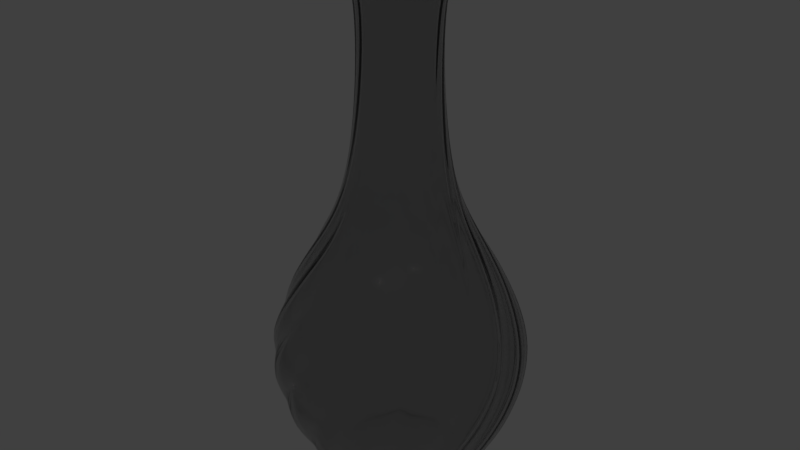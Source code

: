 # Source: 022_vase.blend  (saved by Blender 2.78.0; exported with 4.5.12 LTS)
import bpy
from mathutils import Matrix  # noqa: F401  (used for matrix-valued properties, if any)

bpy.ops.wm.read_factory_settings(use_empty=True)
scene = bpy.context.scene
scene.name = 'Scene'

# ---- collections
col_collection_1 = bpy.data.collections.new('Collection 1'); scene.collection.children.link(col_collection_1)

# ---- materials (node trees are filled in below, after node groups)
mat_material = bpy.data.materials.new('Material')
mat_material.alpha_threshold = 0.0
mat_material.roughness = 0.5
mat_material.line_color = (0.0, 0.0, 0.0, 1.0)

# ---- material node trees
mat_material.use_nodes = True; mat_material.node_tree.nodes.clear()
_N = mat_material.node_tree.nodes; _L = mat_material.node_tree.links
n0 = _N.new('ShaderNodeOutputMaterial'); n0.name = 'Material Output'; n0.location = (300, 300)
n0.width = 120
n1 = _N.new('ShaderNodeBsdfGlass'); n1.name = 'Glass BSDF'; n1.location = (100, 300)
n1.distribution = 'BECKMANN'
n1.inputs[0].default_value = (0.8, 0.8, 0.8, 1.0)
n1.inputs[2].default_value = 1.45
_L.new(n1.outputs[0], n0.inputs[0])
n0.is_active_output = True

# ---- world
world_world = bpy.data.worlds.new('World'); scene.world = world_world
world_world.use_nodes = True; world_world.node_tree.nodes.clear()
_N = world_world.node_tree.nodes; _L = world_world.node_tree.links
n0 = _N.new('ShaderNodeOutputWorld'); n0.name = 'World Output'; n0.location = (300, 300)
n0.width = 120
n1 = _N.new('ShaderNodeBackground'); n1.name = 'Background'; n1.location = (10, 300)
n1.width = 150
n1.inputs[0].default_value = (0.05088, 0.05088, 0.05088, 1.0)
_L.new(n1.outputs[0], n0.inputs[0])
n0.is_active_output = True
world_world.color = (0.05088, 0.05088, 0.05088)
world_world.use_sun_shadow = False
world_world.sun_shadow_jitter_overblur = 0.0
world_world.cycles.sampling_method = 'NONE'
world_world.cycles.sample_map_resolution = 256

# ---- meshes
me_cube_003 = bpy.data.meshes.new('Cube.003')
me_cube_003.from_pydata([(-0.1793, 0.2956, 2.991), (-0.178, 0.2934, 2.998), (-0.1765, 0.2909, 2.995), (-0.1553, 0.2559, 2.964), (-0.1239, 0.2097, 2.83), (-0.1043, 0.1974, 2.605), (-0.08764, 0.21, 2.315), (-0.06726, 0.2418, 2.019), (-0.04406, 0.2909, 1.782), (-0.01648, 0.3613, 1.589), (0.01783, 0.4531, 1.442), (0.09502, 0.5515, 1.26), (0.1628, 0.6001, 1.137), (0.257, 0.6393, 0.988), (0.3504, 0.6441, 0.8428), (0.416, 0.6134, 0.7183), (0.4703, 0.5475, 0.5687), (0.4902, 0.4423, 0.3955), (0.4772, 0.3608, 0.2751), (0.4443, 0.2845, 0.1648), (0.3981, 0.2081, 0.02893), (0.4204, 0.1233, 0.02893), (0.449, 0.1758, 0.1648), (0.4953, 0.2397, 0.2751), (0.5232, 0.3115, 0.3955), (0.5249, 0.4114, 0.5687), (0.4875, 0.481, 0.7183), (0.4339, 0.5206, 0.8428), (0.3479, 0.5328, 0.988), (0.2543, 0.5124, 1.137), (0.1839, 0.4781, 1.26), (0.09504, 0.398, 1.442), (0.05169, 0.3411, 1.589), (0.01315, 0.2854, 1.782), (-0.01819, 0.2426, 2.019), (-0.04367, 0.216, 2.315), (-0.06203, 0.2076, 2.605), (-0.07779, 0.2213, 2.83), (-0.1027, 0.2823, 2.964), (-0.1168, 0.3209, 2.995), (-0.1178, 0.3237, 2.999), (-0.1187, 0.3261, 2.991), (-0.05255, 0.3417, 2.991), (-0.05217, 0.3392, 2.998), (-0.05172, 0.3363, 2.995), (-0.0455, 0.2958, 2.964), (-0.03424, 0.2411, 2.83), (-0.02081, 0.2223, 2.605), (-0.0005981, 0.2276, 2.315), (0.03041, 0.2492, 2.019), (0.0706, 0.2856, 1.782), (0.1231, 0.3401, 1.589), (0.1899, 0.4118, 1.442), (0.2988, 0.4732, 1.26), (0.3801, 0.4922, 1.137), (0.4821, 0.4923, 0.988), (0.5702, 0.4609, 0.8428), (0.6191, 0.4075, 0.7183), (0.644, 0.3258, 0.5687), (0.6221, 0.2211, 0.3955), (0.5789, 0.1508, 0.2751), (0.5194, 0.09281, 0.1648), (0.4475, 0.03988, 0.02893), (0.4356, -0.047, 0.02893), (0.4821, -0.009413, 0.1648), (0.5494, 0.03193, 0.2751), (0.6026, 0.08753, 0.3955), (0.6424, 0.1792, 0.5687), (0.6345, 0.2578, 0.7183), (0.6001, 0.3149, 0.8428), (0.5253, 0.3591, 0.988), (0.431, 0.3761, 1.137), (0.3529, 0.3713, 1.26), (0.2401, 0.3313, 1.442), (0.1783, 0.2954, 1.589), (0.1214, 0.2587, 1.782), (0.07602, 0.2311, 2.019), (0.0423, 0.2162, 2.315), (0.02212, 0.2155, 2.605), (0.01281, 0.2342, 2.83), (0.01314, 0.3002, 2.964), (0.01493, 0.3412, 2.995), (0.01506, 0.3442, 2.999), (0.01518, 0.3467, 2.991), (0.08221, 0.3358, 2.991), (0.08161, 0.3334, 2.998), (0.0809, 0.3305, 2.995), (0.07118, 0.2907, 2.964), (0.06064, 0.2359, 2.83), (0.06582, 0.2133, 2.605), (0.08654, 0.2105, 2.315), (0.1235, 0.2186, 2.019), (0.1745, 0.2368, 1.782), (0.2439, 0.2672, 1.589), (0.333, 0.3078, 1.442), (0.4572, 0.3228, 1.26), (0.5395, 0.3093, 1.137), (0.6338, 0.2703, 0.988), (0.7032, 0.2076, 0.8428), (0.7279, 0.1395, 0.7183), (0.7197, 0.05457, 0.5687), (0.6594, -0.03386, 0.3955), (0.5925, -0.08227, 0.2751), (0.5154, -0.113, 0.1648), (0.4287, -0.1344, 0.02893), (0.3845, -0.2101, 0.02893), (0.4418, -0.1932, 0.1648), (0.5198, -0.1807, 0.2751), (0.5902, -0.1497, 0.3955), (0.6621, -0.08028, 0.5687), (0.6848, -0.004643, 0.7183), (0.6749, 0.06131, 0.8428), (0.6227, 0.1308, 0.988), (0.5421, 0.1825, 1.137), (0.4681, 0.208, 1.26), (0.3486, 0.2142, 1.442), (0.2778, 0.2047, 1.589), (0.2111, 0.1925, 1.782), (0.1587, 0.1844, 2.019), (0.1218, 0.1836, 2.315), (0.1029, 0.1906, 2.605), (0.1015, 0.2115, 2.83), (0.127, 0.2723, 2.964), (0.1444, 0.3095, 2.995), (0.1456, 0.3122, 2.999), (0.1467, 0.3145, 2.991), (0.2045, 0.2788, 2.991), (0.203, 0.2768, 2.998), (0.2012, 0.2744, 2.995), (0.177, 0.2414, 2.964), (0.1463, 0.1947, 2.83), (0.1424, 0.1719, 2.605), (0.1605, 0.1613, 2.315), (0.1977, 0.1547, 2.019), (0.2519, 0.152, 1.782), (0.3275, 0.1535, 1.589), (0.4254, 0.1569, 1.442), (0.5459, 0.1233, 1.26), (0.6168, 0.07927, 1.137), (0.689, 0.007195, 0.988), (0.7291, -0.07729, 0.8428), (0.7259, -0.1497, 0.7183), (0.6858, -0.225, 0.5687), (0.5962, -0.2836, 0.3955), (0.516, -0.3028, 0.2751), (0.4329, -0.3016, 0.1648), (0.3446, -0.2882, 0.02893), (0.2748, -0.3413, 0.02893), (0.3343, -0.3476, 0.1648), (0.411, -0.3659, 0.2751), (0.488, -0.3642, 0.3955), (0.5809, -0.3275, 0.5687), (0.6309, -0.2664, 0.7183), (0.647, -0.2016, 0.8428), (0.6253, -0.1175, 0.988), (0.5707, -0.03887, 1.137), (0.5121, 0.01305, 1.26), (0.4041, 0.0645, 1.442), (0.335, 0.08279, 1.589), (0.2687, 0.09708, 1.782), (0.2172, 0.1096, 2.019), (0.1828, 0.123, 2.315), (0.168, 0.1367, 2.605), (0.1746, 0.1565, 2.83), (0.2215, 0.203, 2.964), (0.2518, 0.2307, 2.995), (0.254, 0.2327, 2.999), (0.2559, 0.2344, 2.991), (0.2956, 0.1793, 2.991), (0.2934, 0.178, 2.998), (0.2909, 0.1765, 2.995), (0.2559, 0.1553, 2.964), (0.2097, 0.1239, 2.83), (0.1974, 0.1043, 2.605), (0.21, 0.08764, 2.315), (0.2418, 0.06726, 2.019), (0.2909, 0.04406, 1.782), (0.3613, 0.01648, 1.589), (0.4531, -0.01783, 1.442), (0.5515, -0.09502, 1.26), (0.6001, -0.1628, 1.137), (0.6393, -0.257, 0.988), (0.6441, -0.3504, 0.8428), (0.6134, -0.416, 0.7183), (0.5475, -0.4703, 0.5687), (0.4423, -0.4902, 0.3955), (0.3608, -0.4772, 0.2751), (0.2845, -0.4443, 0.1648), (0.2081, -0.3981, 0.02893), (0.1233, -0.4204, 0.02893), (0.1758, -0.449, 0.1648), (0.2397, -0.4953, 0.2751), (0.3115, -0.5232, 0.3955), (0.4114, -0.5249, 0.5687), (0.481, -0.4875, 0.7183), (0.5206, -0.4339, 0.8428), (0.5328, -0.3479, 0.988), (0.5124, -0.2543, 1.137), (0.4781, -0.1839, 1.26), (0.398, -0.09504, 1.442), (0.3411, -0.05169, 1.589), (0.2854, -0.01315, 1.782), (0.2426, 0.01819, 2.019), (0.216, 0.04367, 2.315), (0.2076, 0.06203, 2.605), (0.2213, 0.07779, 2.83), (0.2823, 0.1027, 2.964), (0.3209, 0.1168, 2.995), (0.3237, 0.1178, 2.999), (0.3261, 0.1187, 2.991), (0.3417, 0.05255, 2.991), (0.3392, 0.05217, 2.998), (0.3363, 0.05172, 2.995), (0.2958, 0.0455, 2.964), (0.2411, 0.03424, 2.83), (0.2223, 0.02081, 2.605), (0.2276, 0.0005981, 2.315), (0.2492, -0.03041, 2.019), (0.2856, -0.0706, 1.782), (0.3401, -0.1231, 1.589), (0.4118, -0.1899, 1.442), (0.4732, -0.2988, 1.26), (0.4922, -0.3801, 1.137), (0.4923, -0.4821, 0.988), (0.4609, -0.5702, 0.8428), (0.4075, -0.6191, 0.7183), (0.3258, -0.644, 0.5687), (0.2211, -0.6221, 0.3955), (0.1508, -0.5789, 0.2751), (0.09281, -0.5194, 0.1648), (0.03988, -0.4475, 0.02893), (-0.047, -0.4356, 0.02893), (-0.009413, -0.4821, 0.1648), (0.03193, -0.5494, 0.2751), (0.08753, -0.6026, 0.3955), (0.1792, -0.6424, 0.5687), (0.2578, -0.6345, 0.7183), (0.3149, -0.6001, 0.8428), (0.3591, -0.5253, 0.988), (0.3761, -0.431, 1.137), (0.3713, -0.3529, 1.26), (0.3313, -0.2401, 1.442), (0.2954, -0.1783, 1.589), (0.2587, -0.1214, 1.782), (0.2311, -0.07602, 2.019), (0.2162, -0.0423, 2.315), (0.2155, -0.02212, 2.605), (0.2342, -0.01281, 2.83), (0.3002, -0.01314, 2.964), (0.3412, -0.01493, 2.995), (0.3442, -0.01506, 2.999), (0.3467, -0.01518, 2.991), (0.3358, -0.08221, 2.991), (0.3334, -0.08161, 2.998), (0.3305, -0.0809, 2.995), (0.2907, -0.07118, 2.964), (0.2359, -0.06064, 2.83), (0.2133, -0.06582, 2.605), (0.2105, -0.08654, 2.315), (0.2186, -0.1235, 2.019), (0.2368, -0.1745, 1.782), (0.2672, -0.2439, 1.589), (0.3078, -0.333, 1.442), (0.3228, -0.4572, 1.26), (0.3093, -0.5395, 1.137), (0.2703, -0.6338, 0.988), (0.2076, -0.7032, 0.8428), (0.1395, -0.7279, 0.7183), (0.05457, -0.7197, 0.5687), (-0.03386, -0.6594, 0.3955), (-0.08227, -0.5925, 0.2751), (-0.113, -0.5154, 0.1648), (-0.1344, -0.4287, 0.02893), (-0.2101, -0.3845, 0.02893), (-0.1932, -0.4418, 0.1648), (-0.1807, -0.5198, 0.2751), (-0.1497, -0.5902, 0.3955), (-0.08028, -0.6621, 0.5687), (-0.004643, -0.6848, 0.7183), (0.06131, -0.6749, 0.8428), (0.1308, -0.6227, 0.988), (0.1825, -0.5421, 1.137), (0.208, -0.4681, 1.26), (0.2142, -0.3486, 1.442), (0.2047, -0.2778, 1.589), (0.1925, -0.2111, 1.782), (0.1844, -0.1587, 2.019), (0.1836, -0.1218, 2.315), (0.1906, -0.1029, 2.605), (0.2115, -0.1015, 2.83), (0.2723, -0.127, 2.964), (0.3095, -0.1444, 2.995), (0.3122, -0.1456, 2.999), (0.3145, -0.1467, 2.991), (0.2788, -0.2045, 2.991), (0.2768, -0.203, 2.998), (0.2744, -0.2012, 2.995), (0.2414, -0.177, 2.964), (0.1947, -0.1463, 2.83), (0.1719, -0.1424, 2.605), (0.1613, -0.1605, 2.315), (0.1547, -0.1977, 2.019), (0.152, -0.2519, 1.782), (0.1535, -0.3275, 1.589), (0.1569, -0.4254, 1.442), (0.1233, -0.5459, 1.26), (0.07927, -0.6168, 1.137), (0.007195, -0.689, 0.988), (-0.07729, -0.7291, 0.8428), (-0.1497, -0.7259, 0.7183), (-0.225, -0.6858, 0.5687), (-0.2836, -0.5962, 0.3955), (-0.3028, -0.516, 0.2751), (-0.3016, -0.4329, 0.1648), (-0.2882, -0.3446, 0.02893), (-0.3413, -0.2748, 0.02893), (-0.3476, -0.3343, 0.1648), (-0.3659, -0.411, 0.2751), (-0.3642, -0.488, 0.3955), (-0.3275, -0.5809, 0.5687), (-0.2664, -0.6309, 0.7183), (-0.2016, -0.647, 0.8428), (-0.1175, -0.6253, 0.988), (-0.03887, -0.5707, 1.137), (0.01305, -0.5121, 1.26), (0.0645, -0.4041, 1.442), (0.08279, -0.335, 1.589), (0.09708, -0.2687, 1.782), (0.1096, -0.2172, 2.019), (0.123, -0.1828, 2.315), (0.1367, -0.168, 2.605), (0.1565, -0.1746, 2.83), (0.203, -0.2215, 2.964), (0.2307, -0.2518, 2.995), (0.2327, -0.254, 2.999), (0.2344, -0.2559, 2.991), (0.1793, -0.2956, 2.991), (0.178, -0.2934, 2.998), (0.1765, -0.2909, 2.995), (0.1553, -0.2559, 2.964), (0.1239, -0.2097, 2.83), (0.1043, -0.1974, 2.605), (0.08764, -0.21, 2.315), (0.06726, -0.2418, 2.019), (0.04406, -0.2909, 1.782), (0.01648, -0.3613, 1.589), (-0.01783, -0.4531, 1.442), (-0.09502, -0.5515, 1.26), (-0.1628, -0.6001, 1.137), (-0.257, -0.6393, 0.988), (-0.3504, -0.6441, 0.8428), (-0.416, -0.6134, 0.7183), (-0.4703, -0.5475, 0.5687), (-0.4902, -0.4423, 0.3955), (-0.4772, -0.3608, 0.2751), (-0.4443, -0.2845, 0.1648), (-0.3981, -0.2081, 0.02893), (-0.4204, -0.1233, 0.02893), (-0.449, -0.1758, 0.1648), (-0.4953, -0.2397, 0.2751), (-0.5232, -0.3115, 0.3955), (-0.5249, -0.4114, 0.5687), (-0.4875, -0.481, 0.7183), (-0.4339, -0.5206, 0.8428), (-0.3479, -0.5328, 0.988), (-0.2543, -0.5124, 1.137), (-0.1839, -0.4781, 1.26), (-0.09504, -0.398, 1.442), (-0.05169, -0.3411, 1.589), (-0.01315, -0.2854, 1.782), (0.01819, -0.2426, 2.019), (0.04367, -0.216, 2.315), (0.06203, -0.2076, 2.605), (0.07779, -0.2213, 2.83), (0.1027, -0.2823, 2.964), (0.1168, -0.3209, 2.995), (0.1178, -0.3237, 2.999), (0.1187, -0.3261, 2.991), (0.05255, -0.3417, 2.991), (0.05217, -0.3392, 2.998), (0.05172, -0.3363, 2.995), (0.0455, -0.2958, 2.964), (0.03424, -0.2411, 2.83), (0.02081, -0.2223, 2.605), (0.0005981, -0.2276, 2.315), (-0.03041, -0.2492, 2.019), (-0.0706, -0.2856, 1.782), (-0.1231, -0.3401, 1.589), (-0.1899, -0.4118, 1.442), (-0.2988, -0.4732, 1.26), (-0.3801, -0.4922, 1.137), (-0.4821, -0.4923, 0.988), (-0.5702, -0.4609, 0.8428), (-0.6191, -0.4075, 0.7183), (-0.644, -0.3258, 0.5687), (-0.6221, -0.2211, 0.3955), (-0.5789, -0.1508, 0.2751), (-0.5194, -0.09281, 0.1648), (-0.4475, -0.03988, 0.02893), (-0.4356, 0.047, 0.02893), (-0.4821, 0.009413, 0.1648), (-0.5494, -0.03193, 0.2751), (-0.6026, -0.08753, 0.3955), (-0.6424, -0.1792, 0.5687), (-0.6345, -0.2578, 0.7183), (-0.6001, -0.3149, 0.8428), (-0.5253, -0.3591, 0.988), (-0.431, -0.3761, 1.137), (-0.3529, -0.3713, 1.26), (-0.2401, -0.3313, 1.442), (-0.1783, -0.2954, 1.589), (-0.1214, -0.2587, 1.782), (-0.07602, -0.2311, 2.019), (-0.0423, -0.2162, 2.315), (-0.02212, -0.2155, 2.605), (-0.01281, -0.2342, 2.83), (-0.01314, -0.3002, 2.964), (-0.01493, -0.3412, 2.995), (-0.01506, -0.3442, 2.999), (-0.01518, -0.3467, 2.991), (-0.08221, -0.3358, 2.991), (-0.08161, -0.3334, 2.998), (-0.0809, -0.3305, 2.995), (-0.07118, -0.2907, 2.964), (-0.06064, -0.2359, 2.83), (-0.06582, -0.2133, 2.605), (-0.08654, -0.2105, 2.315), (-0.1235, -0.2186, 2.019), (-0.1745, -0.2368, 1.782), (-0.2439, -0.2672, 1.589), (-0.333, -0.3078, 1.442), (-0.4572, -0.3228, 1.26), (-0.5395, -0.3093, 1.137), (-0.6338, -0.2703, 0.988), (-0.7032, -0.2076, 0.8428), (-0.7279, -0.1395, 0.7183), (-0.7197, -0.05457, 0.5687), (-0.6594, 0.03386, 0.3955), (-0.5925, 0.08227, 0.2751), (-0.5154, 0.113, 0.1648), (-0.4287, 0.1344, 0.02893), (-0.3845, 0.2101, 0.02893), (-0.4418, 0.1932, 0.1648), (-0.5198, 0.1807, 0.2751), (-0.5902, 0.1497, 0.3955), (-0.6621, 0.08028, 0.5687), (-0.6848, 0.004643, 0.7183), (-0.6749, -0.06131, 0.8428), (-0.6227, -0.1308, 0.988), (-0.5421, -0.1825, 1.137), (-0.4681, -0.208, 1.26), (-0.3486, -0.2142, 1.442), (-0.2778, -0.2047, 1.589), (-0.2111, -0.1925, 1.782), (-0.1587, -0.1844, 2.019), (-0.1218, -0.1836, 2.315), (-0.1029, -0.1906, 2.605), (-0.1015, -0.2115, 2.83), (-0.127, -0.2723, 2.964), (-0.1444, -0.3095, 2.995), (-0.1456, -0.3122, 2.999), (-0.1467, -0.3145, 2.991), (-0.2045, -0.2788, 2.991), (-0.203, -0.2768, 2.998), (-0.2012, -0.2744, 2.995), (-0.177, -0.2414, 2.964), (-0.1463, -0.1947, 2.83), (-0.1424, -0.1719, 2.605), (-0.1605, -0.1613, 2.315), (-0.1977, -0.1547, 2.019), (-0.2519, -0.152, 1.782), (-0.3275, -0.1535, 1.589), (-0.4254, -0.1569, 1.442), (-0.5459, -0.1233, 1.26), (-0.6168, -0.07927, 1.137), (-0.689, -0.007194, 0.988), (-0.7291, 0.07729, 0.8428), (-0.7259, 0.1497, 0.7183), (-0.6858, 0.225, 0.5687), (-0.5962, 0.2836, 0.3955), (-0.516, 0.3028, 0.2751), (-0.4329, 0.3016, 0.1648), (-0.3446, 0.2882, 0.02893), (-0.2748, 0.3413, 0.02893), (-0.3343, 0.3476, 0.1648), (-0.411, 0.3659, 0.2751), (-0.488, 0.3642, 0.3955), (-0.5809, 0.3275, 0.5687), (-0.6309, 0.2664, 0.7183), (-0.647, 0.2016, 0.8428), (-0.6253, 0.1175, 0.988), (-0.5707, 0.03887, 1.137), (-0.5121, -0.01305, 1.26), (-0.4041, -0.0645, 1.442), (-0.335, -0.08279, 1.589), (-0.2687, -0.09708, 1.782), (-0.2172, -0.1096, 2.019), (-0.1828, -0.123, 2.315), (-0.168, -0.1367, 2.605), (-0.1746, -0.1565, 2.83), (-0.2215, -0.203, 2.964), (-0.2518, -0.2307, 2.995), (-0.254, -0.2327, 2.999), (-0.2559, -0.2344, 2.991), (-0.2956, -0.1793, 2.991), (-0.2934, -0.178, 2.998), (-0.2909, -0.1765, 2.995), (-0.2559, -0.1553, 2.964), (-0.2097, -0.1239, 2.83), (-0.1974, -0.1043, 2.605), (-0.21, -0.08764, 2.315), (-0.2418, -0.06726, 2.019), (-0.2909, -0.04406, 1.782), (-0.3613, -0.01648, 1.589), (-0.4531, 0.01783, 1.442), (-0.5515, 0.09502, 1.26), (-0.6001, 0.1628, 1.137), (-0.6393, 0.257, 0.988), (-0.6441, 0.3504, 0.8428), (-0.6134, 0.416, 0.7183), (-0.5475, 0.4703, 0.5687), (-0.4423, 0.4902, 0.3955), (-0.3608, 0.4772, 0.2751), (-0.2845, 0.4443, 0.1648), (-0.2081, 0.3981, 0.02893), (-0.1233, 0.4204, 0.02893), (-0.1758, 0.449, 0.1648), (-0.2397, 0.4953, 0.2751), (-0.3115, 0.5232, 0.3955), (-0.4114, 0.5249, 0.5687), (-0.481, 0.4875, 0.7183), (-0.5206, 0.4339, 0.8428), (-0.5328, 0.3479, 0.988), (-0.5124, 0.2543, 1.137), (-0.4781, 0.1839, 1.26), (-0.398, 0.09504, 1.442), (-0.3411, 0.05169, 1.589), (-0.2854, 0.01315, 1.782), (-0.2426, -0.01819, 2.019), (-0.216, -0.04367, 2.315), (-0.2076, -0.06203, 2.605), (-0.2213, -0.07779, 2.83), (-0.2823, -0.1027, 2.964), (-0.3209, -0.1168, 2.995), (-0.3237, -0.1178, 2.999), (-0.3261, -0.1187, 2.991), (-0.3417, -0.05255, 2.991), (-0.3392, -0.05217, 2.998), (-0.3363, -0.05172, 2.995), (-0.2958, -0.0455, 2.964), (-0.2411, -0.03424, 2.83), (-0.2223, -0.02081, 2.605), (-0.2276, -0.0005981, 2.315), (-0.2492, 0.03041, 2.019), (-0.2856, 0.0706, 1.782), (-0.3401, 0.1231, 1.589), (-0.4118, 0.1899, 1.442), (-0.4732, 0.2988, 1.26), (-0.4922, 0.3801, 1.137), (-0.4923, 0.4821, 0.988), (-0.4609, 0.5702, 0.8428), (-0.4075, 0.6191, 0.7183), (-0.3258, 0.644, 0.5687), (-0.2211, 0.6221, 0.3955), (-0.1508, 0.5789, 0.2751), (-0.09281, 0.5194, 0.1648), (-0.03988, 0.4475, 0.02893), (0.047, 0.4356, 0.02893), (0.009413, 0.4821, 0.1648), (-0.03193, 0.5494, 0.2751), (-0.08753, 0.6026, 0.3955), (-0.1792, 0.6424, 0.5687), (-0.2578, 0.6345, 0.7183), (-0.3149, 0.6001, 0.8428), (-0.3591, 0.5253, 0.988), (-0.3761, 0.431, 1.137), (-0.3713, 0.3529, 1.26), (-0.3313, 0.2401, 1.442), (-0.2954, 0.1783, 1.589), (-0.2587, 0.1214, 1.782), (-0.2311, 0.07602, 2.019), (-0.2162, 0.0423, 2.315), (-0.2155, 0.02212, 2.605), (-0.2342, 0.01281, 2.83), (-0.3002, 0.01314, 2.964), (-0.3412, 0.01493, 2.995), (-0.3442, 0.01506, 2.999), (-0.3467, 0.01518, 2.991), (-0.3358, 0.08221, 2.991), (-0.3334, 0.08161, 2.998), (-0.3305, 0.0809, 2.995), (-0.2907, 0.07118, 2.964), (-0.2359, 0.06064, 2.83), (-0.2133, 0.06582, 2.605), (-0.2105, 0.08654, 2.315), (-0.2186, 0.1235, 2.019), (-0.2368, 0.1745, 1.782), (-0.2672, 0.2439, 1.589), (-0.3078, 0.333, 1.442), (-0.3228, 0.4572, 1.26), (-0.3093, 0.5395, 1.137), (-0.2703, 0.6338, 0.988), (-0.2076, 0.7032, 0.8428), (-0.1395, 0.7279, 0.7183), (-0.05457, 0.7197, 0.5687), (0.03386, 0.6594, 0.3955), (0.08227, 0.5925, 0.2751), (0.113, 0.5154, 0.1648), (0.1344, 0.4287, 0.02893), (0.2101, 0.3845, 0.02893), (0.1932, 0.4418, 0.1648), (0.1807, 0.5198, 0.2751), (0.1497, 0.5902, 0.3955), (0.08028, 0.6621, 0.5687), (0.004644, 0.6848, 0.7183), (-0.06131, 0.6749, 0.8428), (-0.1308, 0.6227, 0.988), (-0.1825, 0.5421, 1.137), (-0.208, 0.4681, 1.26), (-0.2142, 0.3486, 1.442), (-0.2047, 0.2778, 1.589), (-0.1925, 0.2111, 1.782), (-0.1844, 0.1587, 2.019), (-0.1836, 0.1218, 2.315), (-0.1906, 0.1029, 2.605), (-0.2115, 0.1015, 2.83), (-0.2723, 0.127, 2.964), (-0.3095, 0.1444, 2.995), (-0.3122, 0.1456, 2.999), (-0.3145, 0.1467, 2.991), (-0.2788, 0.2045, 2.991), (-0.2768, 0.203, 2.998), (-0.2744, 0.2012, 2.995), (-0.2414, 0.177, 2.964), (-0.1947, 0.1463, 2.83), (-0.1719, 0.1424, 2.605), (-0.1613, 0.1605, 2.315), (-0.1547, 0.1977, 2.019), (-0.152, 0.2519, 1.782), (-0.1535, 0.3275, 1.589), (-0.1569, 0.4254, 1.442), (-0.1233, 0.5459, 1.26), (-0.07927, 0.6168, 1.137), (-0.007195, 0.689, 0.988), (0.07729, 0.7291, 0.8428), (0.1497, 0.7259, 0.7183), (0.225, 0.6858, 0.5687), (0.2836, 0.5962, 0.3955), (0.3028, 0.516, 0.2751), (0.3016, 0.4329, 0.1648), (0.2882, 0.3446, 0.02893), (0.3413, 0.2748, 0.02893), (0.3476, 0.3343, 0.1648), (0.3659, 0.411, 0.2751), (0.3642, 0.488, 0.3955), (0.3275, 0.5809, 0.5687), (0.2664, 0.6309, 0.7183), (0.2016, 0.647, 0.8428), (0.1175, 0.6253, 0.988), (0.03887, 0.5707, 1.137), (-0.01305, 0.5121, 1.26), (-0.0645, 0.4041, 1.442), (-0.08279, 0.335, 1.589), (-0.09708, 0.2687, 1.782), (-0.1096, 0.2172, 2.019), (-0.123, 0.1828, 2.315), (-0.1367, 0.168, 2.605), (-0.1565, 0.1746, 2.83), (-0.203, 0.2215, 2.964), (-0.2307, 0.2518, 2.995), (-0.2327, 0.254, 2.999), (-0.2344, 0.2559, 2.991), (0.3268, 0.2517, -0.002409), (0.2714, 0.3106, -0.002409), (0.2056, 0.3576, -0.002409), (0.1319, 0.3908, -0.002409), (0.05308, 0.4091, -0.002409), (-0.02775, 0.4116, -0.002409), (-0.1075, 0.3982, -0.002409), (-0.1831, 0.3696, -0.002409), (-0.2517, 0.3268, -0.002409), (-0.3106, 0.2714, -0.002409), (-0.3576, 0.2056, -0.002409), (-0.3908, 0.1319, -0.002409), (-0.4091, 0.05308, -0.002409), (-0.4116, -0.02775, -0.002409), (-0.3982, -0.1075, -0.002409), (-0.3696, -0.1831, -0.002409), (-0.3268, -0.2517, -0.002409), (-0.2714, -0.3106, -0.002409), (-0.2056, -0.3576, -0.002409), (-0.1319, -0.3908, -0.002409), (-0.05308, -0.4091, -0.002409), (0.02775, -0.4116, -0.002409), (0.1075, -0.3982, -0.002409), (0.1831, -0.3696, -0.002409), (0.2517, -0.3268, -0.002409), (0.3106, -0.2714, -0.002409), (0.3576, -0.2056, -0.002409), (0.3908, -0.1319, -0.002409), (0.4091, -0.05308, -0.002409), (0.4116, 0.02775, -0.002409), (0.3982, 0.1075, -0.002409), (0.3696, 0.1831, -0.002409), (0.3489, 0.1702, -0.01128), (0.3754, 0.0989, -0.01128), (0.3875, 0.02377, -0.01128), (0.3846, -0.05228, -0.01128), (0.3671, -0.1263, -0.01128), (0.3354, -0.1955, -0.01128), (0.2908, -0.2572, -0.01128), (0.235, -0.309, -0.01128), (0.1702, -0.3489, -0.01128), (0.0989, -0.3754, -0.01128), (0.02377, -0.3875, -0.01128), (-0.05228, -0.3846, -0.01128), (-0.1263, -0.3671, -0.01128), (-0.1955, -0.3354, -0.01128), (-0.2572, -0.2908, -0.01128), (-0.309, -0.235, -0.01128), (-0.3489, -0.1702, -0.01128), (-0.3754, -0.0989, -0.01128), (-0.3875, -0.02377, -0.01128), (-0.3846, 0.05228, -0.01128), (-0.3671, 0.1263, -0.01128), (-0.3354, 0.1955, -0.01128), (-0.2908, 0.2572, -0.01128), (-0.235, 0.309, -0.01128), (-0.1702, 0.3489, -0.01128), (-0.0989, 0.3754, -0.01128), (-0.02377, 0.3875, -0.01128), (0.05228, 0.3846, -0.01128), (0.1263, 0.3671, -0.01128), (0.1955, 0.3354, -0.01128), (0.2572, 0.2908, -0.01128), (0.309, 0.235, -0.01128), (0.2855, 0.2159, -0.01207), (0.2379, 0.2675, -0.01207), (0.1812, 0.3088, -0.01207), (0.1174, 0.3382, -0.01207), (0.0492, 0.3546, -0.01207), (-0.02092, 0.3574, -0.01207), (-0.09024, 0.3464, -0.01207), (-0.1561, 0.3222, -0.01207), (-0.2159, 0.2855, -0.01207), (-0.2675, 0.2379, -0.01207), (-0.3088, 0.1812, -0.01207), (-0.3382, 0.1174, -0.01207), (-0.3546, 0.0492, -0.01207), (-0.3574, -0.02092, -0.01207), (-0.3464, -0.09024, -0.01207), (-0.3222, -0.1561, -0.01207), (-0.2855, -0.2159, -0.01207), (-0.2379, -0.2675, -0.01207), (-0.1812, -0.3088, -0.01207), (-0.1174, -0.3382, -0.01207), (-0.0492, -0.3546, -0.01207), (0.02092, -0.3574, -0.01207), (0.09024, -0.3464, -0.01207), (0.1561, -0.3222, -0.01207), (0.2159, -0.2855, -0.01207), (0.2675, -0.2379, -0.01207), (0.3088, -0.1812, -0.01207), (0.3382, -0.1174, -0.01207), (0.3546, -0.0492, -0.01207), (0.3574, 0.02092, -0.01207), (0.3464, 0.09024, -0.01207), (0.3222, 0.1561, -0.01207), (0.2738, 0.1329, 0.01445), (0.2944, 0.07696, 0.01445), (0.3038, 0.01804, 0.01445), (0.3015, -0.04158, 0.01445), (0.2876, -0.09959, 0.01445), (0.2626, -0.1538, 0.01445), (0.2276, -0.2021, 0.01445), (0.1838, -0.2426, 0.01445), (0.1329, -0.2738, 0.01445), (0.07696, -0.2944, 0.01445), (0.01804, -0.3038, 0.01445), (-0.04158, -0.3015, 0.01445), (-0.09959, -0.2876, 0.01445), (-0.1538, -0.2626, 0.01445), (-0.2021, -0.2276, 0.01445), (-0.2426, -0.1838, 0.01445), (-0.2738, -0.1329, 0.01445), (-0.2944, -0.07696, 0.01445), (-0.3038, -0.01804, 0.01445), (-0.3015, 0.04158, 0.01445), (-0.2876, 0.09959, 0.01445), (-0.2626, 0.1538, 0.01445), (-0.2276, 0.2021, 0.01445), (-0.1838, 0.2426, 0.01445), (-0.1329, 0.2738, 0.01445), (-0.07696, 0.2944, 0.01445), (-0.01804, 0.3038, 0.01445), (0.04158, 0.3015, 0.01445), (0.09959, 0.2876, 0.01445), (0.1538, 0.2626, 0.01445), (0.2021, 0.2276, 0.01445), (0.2426, 0.1838, 0.01445), (0.1396, 0.1066, 0.0282), (0.1161, 0.1317, 0.0282), (0.08818, 0.1519, 0.0282), (0.05686, 0.1661, 0.0282), (0.02335, 0.174, 0.0282), (-0.01105, 0.1752, 0.0282), (-0.04503, 0.1697, 0.0282), (-0.07727, 0.1577, 0.0282), (-0.1066, 0.1396, 0.0282), (-0.1317, 0.1161, 0.0282), (-0.1519, 0.08818, 0.0282), (-0.1661, 0.05686, 0.0282), (-0.174, 0.02335, 0.0282), (-0.1752, -0.01105, 0.0282), (-0.1697, -0.04503, 0.0282), (-0.1577, -0.07727, 0.0282), (-0.1396, -0.1066, 0.0282), (-0.1161, -0.1317, 0.0282), (-0.08818, -0.1519, 0.0282), (-0.05686, -0.1661, 0.0282), (-0.02335, -0.174, 0.0282), (0.01105, -0.1752, 0.0282), (0.04503, -0.1697, 0.0282), (0.07727, -0.1577, 0.0282), (0.1066, -0.1396, 0.0282), (0.1317, -0.1161, 0.0282), (0.1519, -0.08818, 0.0282), (0.1661, -0.05686, 0.0282), (0.174, -0.02335, 0.0282), (0.1752, 0.01105, 0.0282), (0.1697, 0.04503, 0.0282), (0.1577, 0.07727, 0.0282), (0.07568, 0.03703, 0.03522), (0.08145, 0.02155, 0.03522), (0.08409, 0.005245, 0.03522), (0.0835, -0.01126, 0.03522), (0.0797, -0.02733, 0.03522), (0.07283, -0.04236, 0.03522), (0.06317, -0.05575, 0.03522), (0.05108, -0.067, 0.03522), (0.03703, -0.07568, 0.03522), (0.02155, -0.08145, 0.03522), (0.005245, -0.08409, 0.03522), (-0.01126, -0.0835, 0.03522), (-0.02733, -0.0797, 0.03522), (-0.04236, -0.07283, 0.03522), (-0.05575, -0.06317, 0.03522), (-0.067, -0.05108, 0.03522), (-0.07568, -0.03703, 0.03522), (-0.08145, -0.02155, 0.03522), (-0.08409, -0.005245, 0.03522), (-0.0835, 0.01126, 0.03522), (-0.0797, 0.02733, 0.03522), (-0.07283, 0.04236, 0.03522), (-0.06317, 0.05575, 0.03522), (-0.05108, 0.067, 0.03522), (-0.03703, 0.07568, 0.03522), (-0.02155, 0.08145, 0.03522), (-0.005245, 0.08409, 0.03522), (0.01126, 0.0835, 0.03522), (0.02733, 0.0797, 0.03522), (0.04236, 0.07283, 0.03522), (0.05575, 0.06317, 0.03522), (0.067, 0.05108, 0.03522), (0.01245, 0.009491, 0.03667), (0.01036, 0.01174, 0.03667), (0.00787, 0.01353, 0.03667), (0.005079, 0.01481, 0.03667), (0.002092, 0.01551, 0.03667), (-0.0009746, 0.01562, 0.03667), (-0.004004, 0.01513, 0.03667), (-0.00688, 0.01406, 0.03667), (-0.009491, 0.01245, 0.03667), (-0.01174, 0.01036, 0.03667), (-0.01353, 0.00787, 0.03667), (-0.01481, 0.005079, 0.03667), (-0.01551, 0.002092, 0.03667), (-0.01562, -0.0009746, 0.03667), (-0.01513, -0.004004, 0.03667), (-0.01406, -0.00688, 0.03667), (-0.01245, -0.009491, 0.03667), (-0.01036, -0.01174, 0.03667), (-0.00787, -0.01353, 0.03667), (-0.005079, -0.01481, 0.03667), (-0.002092, -0.01551, 0.03667), (0.0009746, -0.01562, 0.03667), (0.004004, -0.01513, 0.03667), (0.00688, -0.01406, 0.03667), (0.009491, -0.01245, 0.03667), (0.01174, -0.01036, 0.03667), (0.01353, -0.00787, 0.03667), (0.01481, -0.005079, 0.03667), (0.01551, -0.002092, 0.03667), (0.01562, 0.0009746, 0.03667), (0.01513, 0.004004, 0.03667), (0.01406, 0.00688, 0.03667), (1.314e-08, -1.032e-08, 0.03667)], [], [(1, 0, 671, 670), (670, 669, 2, 1), (669, 668, 3, 2), (668, 667, 4, 3), (667, 666, 5, 4), (666, 665, 6, 5), (665, 664, 7, 6), (664, 663, 8, 7), (663, 662, 9, 8), (662, 661, 10, 9), (661, 660, 11, 10), (660, 659, 12, 11), (659, 658, 13, 12), (658, 657, 14, 13), (657, 656, 15, 14), (656, 655, 16, 15), (655, 654, 17, 16), (654, 653, 18, 17), (653, 652, 19, 18), (652, 651, 20, 19), (19, 20, 21, 22), (18, 19, 22, 23), (17, 18, 23, 24), (16, 17, 24, 25), (15, 16, 25, 26), (14, 15, 26, 27), (13, 14, 27, 28), (12, 13, 28, 29), (11, 12, 29, 30), (10, 11, 30, 31), (9, 10, 31, 32), (8, 9, 32, 33), (7, 8, 33, 34), (6, 7, 34, 35), (5, 6, 35, 36), (4, 5, 36, 37), (3, 4, 37, 38), (2, 3, 38, 39), (1, 2, 39, 40), (0, 1, 40, 41), (41, 40, 43, 42), (40, 39, 44, 43), (39, 38, 45, 44), (38, 37, 46, 45), (37, 36, 47, 46), (36, 35, 48, 47), (35, 34, 49, 48), (34, 33, 50, 49), (33, 32, 51, 50), (32, 31, 52, 51), (31, 30, 53, 52), (30, 29, 54, 53), (29, 28, 55, 54), (28, 27, 56, 55), (27, 26, 57, 56), (26, 25, 58, 57), (25, 24, 59, 58), (24, 23, 60, 59), (23, 22, 61, 60), (22, 21, 62, 61), (61, 62, 63, 64), (60, 61, 64, 65), (59, 60, 65, 66), (58, 59, 66, 67), (57, 58, 67, 68), (56, 57, 68, 69), (55, 56, 69, 70), (54, 55, 70, 71), (53, 54, 71, 72), (52, 53, 72, 73), (51, 52, 73, 74), (50, 51, 74, 75), (49, 50, 75, 76), (48, 49, 76, 77), (47, 48, 77, 78), (46, 47, 78, 79), (45, 46, 79, 80), (44, 45, 80, 81), (43, 44, 81, 82), (42, 43, 82, 83), (83, 82, 85, 84), (82, 81, 86, 85), (81, 80, 87, 86), (80, 79, 88, 87), (79, 78, 89, 88), (78, 77, 90, 89), (77, 76, 91, 90), (76, 75, 92, 91), (75, 74, 93, 92), (74, 73, 94, 93), (73, 72, 95, 94), (72, 71, 96, 95), (71, 70, 97, 96), (70, 69, 98, 97), (69, 68, 99, 98), (68, 67, 100, 99), (67, 66, 101, 100), (66, 65, 102, 101), (65, 64, 103, 102), (64, 63, 104, 103), (103, 104, 105, 106), (102, 103, 106, 107), (101, 102, 107, 108), (100, 101, 108, 109), (99, 100, 109, 110), (98, 99, 110, 111), (97, 98, 111, 112), (96, 97, 112, 113), (95, 96, 113, 114), (94, 95, 114, 115), (93, 94, 115, 116), (92, 93, 116, 117), (91, 92, 117, 118), (90, 91, 118, 119), (89, 90, 119, 120), (88, 89, 120, 121), (87, 88, 121, 122), (86, 87, 122, 123), (85, 86, 123, 124), (84, 85, 124, 125), (125, 124, 127, 126), (124, 123, 128, 127), (123, 122, 129, 128), (122, 121, 130, 129), (121, 120, 131, 130), (120, 119, 132, 131), (119, 118, 133, 132), (118, 117, 134, 133), (117, 116, 135, 134), (116, 115, 136, 135), (115, 114, 137, 136), (114, 113, 138, 137), (113, 112, 139, 138), (112, 111, 140, 139), (111, 110, 141, 140), (110, 109, 142, 141), (109, 108, 143, 142), (108, 107, 144, 143), (107, 106, 145, 144), (106, 105, 146, 145), (145, 146, 147, 148), (144, 145, 148, 149), (143, 144, 149, 150), (142, 143, 150, 151), (141, 142, 151, 152), (140, 141, 152, 153), (139, 140, 153, 154), (138, 139, 154, 155), (137, 138, 155, 156), (136, 137, 156, 157), (135, 136, 157, 158), (134, 135, 158, 159), (133, 134, 159, 160), (132, 133, 160, 161), (131, 132, 161, 162), (130, 131, 162, 163), (129, 130, 163, 164), (128, 129, 164, 165), (127, 128, 165, 166), (126, 127, 166, 167), (167, 166, 169, 168), (166, 165, 170, 169), (165, 164, 171, 170), (164, 163, 172, 171), (163, 162, 173, 172), (162, 161, 174, 173), (161, 160, 175, 174), (160, 159, 176, 175), (159, 158, 177, 176), (158, 157, 178, 177), (157, 156, 179, 178), (156, 155, 180, 179), (155, 154, 181, 180), (154, 153, 182, 181), (153, 152, 183, 182), (152, 151, 184, 183), (151, 150, 185, 184), (150, 149, 186, 185), (149, 148, 187, 186), (148, 147, 188, 187), (187, 188, 189, 190), (186, 187, 190, 191), (185, 186, 191, 192), (184, 185, 192, 193), (183, 184, 193, 194), (182, 183, 194, 195), (181, 182, 195, 196), (180, 181, 196, 197), (179, 180, 197, 198), (178, 179, 198, 199), (177, 178, 199, 200), (176, 177, 200, 201), (175, 176, 201, 202), (174, 175, 202, 203), (173, 174, 203, 204), (172, 173, 204, 205), (171, 172, 205, 206), (170, 171, 206, 207), (169, 170, 207, 208), (168, 169, 208, 209), (209, 208, 211, 210), (208, 207, 212, 211), (207, 206, 213, 212), (206, 205, 214, 213), (205, 204, 215, 214), (204, 203, 216, 215), (203, 202, 217, 216), (202, 201, 218, 217), (201, 200, 219, 218), (200, 199, 220, 219), (199, 198, 221, 220), (198, 197, 222, 221), (197, 196, 223, 222), (196, 195, 224, 223), (195, 194, 225, 224), (194, 193, 226, 225), (193, 192, 227, 226), (192, 191, 228, 227), (191, 190, 229, 228), (190, 189, 230, 229), (229, 230, 231, 232), (228, 229, 232, 233), (227, 228, 233, 234), (226, 227, 234, 235), (225, 226, 235, 236), (224, 225, 236, 237), (223, 224, 237, 238), (222, 223, 238, 239), (221, 222, 239, 240), (220, 221, 240, 241), (219, 220, 241, 242), (218, 219, 242, 243), (217, 218, 243, 244), (216, 217, 244, 245), (215, 216, 245, 246), (214, 215, 246, 247), (213, 214, 247, 248), (212, 213, 248, 249), (211, 212, 249, 250), (210, 211, 250, 251), (251, 250, 253, 252), (250, 249, 254, 253), (249, 248, 255, 254), (248, 247, 256, 255), (247, 246, 257, 256), (246, 245, 258, 257), (245, 244, 259, 258), (244, 243, 260, 259), (243, 242, 261, 260), (242, 241, 262, 261), (241, 240, 263, 262), (240, 239, 264, 263), (239, 238, 265, 264), (238, 237, 266, 265), (237, 236, 267, 266), (236, 235, 268, 267), (235, 234, 269, 268), (234, 233, 270, 269), (233, 232, 271, 270), (232, 231, 272, 271), (271, 272, 273, 274), (270, 271, 274, 275), (269, 270, 275, 276), (268, 269, 276, 277), (267, 268, 277, 278), (266, 267, 278, 279), (265, 266, 279, 280), (264, 265, 280, 281), (263, 264, 281, 282), (262, 263, 282, 283), (261, 262, 283, 284), (260, 261, 284, 285), (259, 260, 285, 286), (258, 259, 286, 287), (257, 258, 287, 288), (256, 257, 288, 289), (255, 256, 289, 290), (254, 255, 290, 291), (253, 254, 291, 292), (252, 253, 292, 293), (293, 292, 295, 294), (292, 291, 296, 295), (291, 290, 297, 296), (290, 289, 298, 297), (289, 288, 299, 298), (288, 287, 300, 299), (287, 286, 301, 300), (286, 285, 302, 301), (285, 284, 303, 302), (284, 283, 304, 303), (283, 282, 305, 304), (282, 281, 306, 305), (281, 280, 307, 306), (280, 279, 308, 307), (279, 278, 309, 308), (278, 277, 310, 309), (277, 276, 311, 310), (276, 275, 312, 311), (275, 274, 313, 312), (274, 273, 314, 313), (313, 314, 315, 316), (312, 313, 316, 317), (311, 312, 317, 318), (310, 311, 318, 319), (309, 310, 319, 320), (308, 309, 320, 321), (307, 308, 321, 322), (306, 307, 322, 323), (305, 306, 323, 324), (304, 305, 324, 325), (303, 304, 325, 326), (302, 303, 326, 327), (301, 302, 327, 328), (300, 301, 328, 329), (299, 300, 329, 330), (298, 299, 330, 331), (297, 298, 331, 332), (296, 297, 332, 333), (295, 296, 333, 334), (294, 295, 334, 335), (335, 334, 337, 336), (334, 333, 338, 337), (333, 332, 339, 338), (332, 331, 340, 339), (331, 330, 341, 340), (330, 329, 342, 341), (329, 328, 343, 342), (328, 327, 344, 343), (327, 326, 345, 344), (326, 325, 346, 345), (325, 324, 347, 346), (324, 323, 348, 347), (323, 322, 349, 348), (322, 321, 350, 349), (321, 320, 351, 350), (320, 319, 352, 351), (319, 318, 353, 352), (318, 317, 354, 353), (317, 316, 355, 354), (316, 315, 356, 355), (355, 356, 357, 358), (354, 355, 358, 359), (353, 354, 359, 360), (352, 353, 360, 361), (351, 352, 361, 362), (350, 351, 362, 363), (349, 350, 363, 364), (348, 349, 364, 365), (347, 348, 365, 366), (346, 347, 366, 367), (345, 346, 367, 368), (344, 345, 368, 369), (343, 344, 369, 370), (342, 343, 370, 371), (341, 342, 371, 372), (340, 341, 372, 373), (339, 340, 373, 374), (338, 339, 374, 375), (337, 338, 375, 376), (336, 337, 376, 377), (377, 376, 379, 378), (376, 375, 380, 379), (375, 374, 381, 380), (374, 373, 382, 381), (373, 372, 383, 382), (372, 371, 384, 383), (371, 370, 385, 384), (370, 369, 386, 385), (369, 368, 387, 386), (368, 367, 388, 387), (367, 366, 389, 388), (366, 365, 390, 389), (365, 364, 391, 390), (364, 363, 392, 391), (363, 362, 393, 392), (362, 361, 394, 393), (361, 360, 395, 394), (360, 359, 396, 395), (359, 358, 397, 396), (358, 357, 398, 397), (397, 398, 399, 400), (396, 397, 400, 401), (395, 396, 401, 402), (394, 395, 402, 403), (393, 394, 403, 404), (392, 393, 404, 405), (391, 392, 405, 406), (390, 391, 406, 407), (389, 390, 407, 408), (388, 389, 408, 409), (387, 388, 409, 410), (386, 387, 410, 411), (385, 386, 411, 412), (384, 385, 412, 413), (383, 384, 413, 414), (382, 383, 414, 415), (381, 382, 415, 416), (380, 381, 416, 417), (379, 380, 417, 418), (378, 379, 418, 419), (419, 418, 421, 420), (418, 417, 422, 421), (417, 416, 423, 422), (416, 415, 424, 423), (415, 414, 425, 424), (414, 413, 426, 425), (413, 412, 427, 426), (412, 411, 428, 427), (411, 410, 429, 428), (410, 409, 430, 429), (409, 408, 431, 430), (408, 407, 432, 431), (407, 406, 433, 432), (406, 405, 434, 433), (405, 404, 435, 434), (404, 403, 436, 435), (403, 402, 437, 436), (402, 401, 438, 437), (401, 400, 439, 438), (400, 399, 440, 439), (439, 440, 441, 442), (438, 439, 442, 443), (437, 438, 443, 444), (436, 437, 444, 445), (435, 436, 445, 446), (434, 435, 446, 447), (433, 434, 447, 448), (432, 433, 448, 449), (431, 432, 449, 450), (430, 431, 450, 451), (429, 430, 451, 452), (428, 429, 452, 453), (427, 428, 453, 454), (426, 427, 454, 455), (425, 426, 455, 456), (424, 425, 456, 457), (423, 424, 457, 458), (422, 423, 458, 459), (421, 422, 459, 460), (420, 421, 460, 461), (461, 460, 463, 462), (460, 459, 464, 463), (459, 458, 465, 464), (458, 457, 466, 465), (457, 456, 467, 466), (456, 455, 468, 467), (455, 454, 469, 468), (454, 453, 470, 469), (453, 452, 471, 470), (452, 451, 472, 471), (451, 450, 473, 472), (450, 449, 474, 473), (449, 448, 475, 474), (448, 447, 476, 475), (447, 446, 477, 476), (446, 445, 478, 477), (445, 444, 479, 478), (444, 443, 480, 479), (443, 442, 481, 480), (442, 441, 482, 481), (481, 482, 483, 484), (480, 481, 484, 485), (479, 480, 485, 486), (478, 479, 486, 487), (477, 478, 487, 488), (476, 477, 488, 489), (475, 476, 489, 490), (474, 475, 490, 491), (473, 474, 491, 492), (472, 473, 492, 493), (471, 472, 493, 494), (470, 471, 494, 495), (469, 470, 495, 496), (468, 469, 496, 497), (467, 468, 497, 498), (466, 467, 498, 499), (465, 466, 499, 500), (464, 465, 500, 501), (463, 464, 501, 502), (462, 463, 502, 503), (503, 502, 505, 504), (502, 501, 506, 505), (501, 500, 507, 506), (500, 499, 508, 507), (499, 498, 509, 508), (498, 497, 510, 509), (497, 496, 511, 510), (496, 495, 512, 511), (495, 494, 513, 512), (494, 493, 514, 513), (493, 492, 515, 514), (492, 491, 516, 515), (491, 490, 517, 516), (490, 489, 518, 517), (489, 488, 519, 518), (488, 487, 520, 519), (487, 486, 521, 520), (486, 485, 522, 521), (485, 484, 523, 522), (484, 483, 524, 523), (523, 524, 525, 526), (522, 523, 526, 527), (521, 522, 527, 528), (520, 521, 528, 529), (519, 520, 529, 530), (518, 519, 530, 531), (517, 518, 531, 532), (516, 517, 532, 533), (515, 516, 533, 534), (514, 515, 534, 535), (513, 514, 535, 536), (512, 513, 536, 537), (511, 512, 537, 538), (510, 511, 538, 539), (509, 510, 539, 540), (508, 509, 540, 541), (507, 508, 541, 542), (506, 507, 542, 543), (505, 506, 543, 544), (504, 505, 544, 545), (545, 544, 547, 546), (544, 543, 548, 547), (543, 542, 549, 548), (542, 541, 550, 549), (541, 540, 551, 550), (540, 539, 552, 551), (539, 538, 553, 552), (538, 537, 554, 553), (537, 536, 555, 554), (536, 535, 556, 555), (535, 534, 557, 556), (534, 533, 558, 557), (533, 532, 559, 558), (532, 531, 560, 559), (531, 530, 561, 560), (530, 529, 562, 561), (529, 528, 563, 562), (528, 527, 564, 563), (527, 526, 565, 564), (526, 525, 566, 565), (565, 566, 567, 568), (564, 565, 568, 569), (563, 564, 569, 570), (562, 563, 570, 571), (561, 562, 571, 572), (560, 561, 572, 573), (559, 560, 573, 574), (558, 559, 574, 575), (557, 558, 575, 576), (556, 557, 576, 577), (555, 556, 577, 578), (554, 555, 578, 579), (553, 554, 579, 580), (552, 553, 580, 581), (551, 552, 581, 582), (550, 551, 582, 583), (549, 550, 583, 584), (548, 549, 584, 585), (547, 548, 585, 586), (546, 547, 586, 587), (587, 586, 589, 588), (586, 585, 590, 589), (585, 584, 591, 590), (584, 583, 592, 591), (583, 582, 593, 592), (582, 581, 594, 593), (581, 580, 595, 594), (580, 579, 596, 595), (579, 578, 597, 596), (578, 577, 598, 597), (577, 576, 599, 598), (576, 575, 600, 599), (575, 574, 601, 600), (574, 573, 602, 601), (573, 572, 603, 602), (572, 571, 604, 603), (571, 570, 605, 604), (570, 569, 606, 605), (569, 568, 607, 606), (568, 567, 608, 607), (607, 608, 609, 610), (606, 607, 610, 611), (605, 606, 611, 612), (604, 605, 612, 613), (603, 604, 613, 614), (602, 603, 614, 615), (601, 602, 615, 616), (600, 601, 616, 617), (599, 600, 617, 618), (598, 599, 618, 619), (597, 598, 619, 620), (596, 597, 620, 621), (595, 596, 621, 622), (594, 595, 622, 623), (593, 594, 623, 624), (592, 593, 624, 625), (591, 592, 625, 626), (590, 591, 626, 627), (589, 590, 627, 628), (588, 589, 628, 629), (629, 628, 631, 630), (628, 627, 632, 631), (627, 626, 633, 632), (626, 625, 634, 633), (625, 624, 635, 634), (624, 623, 636, 635), (623, 622, 637, 636), (622, 621, 638, 637), (621, 620, 639, 638), (620, 619, 640, 639), (619, 618, 641, 640), (618, 617, 642, 641), (617, 616, 643, 642), (616, 615, 644, 643), (615, 614, 645, 644), (614, 613, 646, 645), (613, 612, 647, 646), (612, 611, 648, 647), (611, 610, 649, 648), (610, 609, 650, 649), (649, 650, 651, 652), (648, 649, 652, 653), (647, 648, 653, 654), (646, 647, 654, 655), (645, 646, 655, 656), (644, 645, 656, 657), (643, 644, 657, 658), (642, 643, 658, 659), (641, 642, 659, 660), (640, 641, 660, 661), (639, 640, 661, 662), (638, 639, 662, 663), (637, 638, 663, 664), (636, 637, 664, 665), (635, 636, 665, 666), (634, 635, 666, 667), (633, 634, 667, 668), (632, 633, 668, 669), (631, 632, 669, 670), (630, 631, 670, 671), (20, 651, 672, 703), (651, 650, 673, 672), (650, 609, 674, 673), (609, 608, 675, 674), (608, 567, 676, 675), (567, 566, 677, 676), (566, 525, 678, 677), (525, 524, 679, 678), (524, 483, 680, 679), (483, 482, 681, 680), (482, 441, 682, 681), (441, 440, 683, 682), (440, 399, 684, 683), (399, 398, 685, 684), (398, 357, 686, 685), (357, 356, 687, 686), (356, 315, 688, 687), (315, 314, 689, 688), (314, 273, 690, 689), (273, 272, 691, 690), (272, 231, 692, 691), (231, 230, 693, 692), (230, 189, 694, 693), (189, 188, 695, 694), (188, 147, 696, 695), (147, 146, 697, 696), (146, 105, 698, 697), (105, 104, 699, 698), (104, 63, 700, 699), (63, 62, 701, 700), (62, 21, 702, 701), (21, 20, 703, 702), (702, 703, 704, 705), (701, 702, 705, 706), (700, 701, 706, 707), (699, 700, 707, 708), (698, 699, 708, 709), (697, 698, 709, 710), (696, 697, 710, 711), (695, 696, 711, 712), (694, 695, 712, 713), (693, 694, 713, 714), (692, 693, 714, 715), (691, 692, 715, 716), (690, 691, 716, 717), (689, 690, 717, 718), (688, 689, 718, 719), (687, 688, 719, 720), (686, 687, 720, 721), (685, 686, 721, 722), (684, 685, 722, 723), (683, 684, 723, 724), (682, 683, 724, 725), (681, 682, 725, 726), (680, 681, 726, 727), (679, 680, 727, 728), (678, 679, 728, 729), (677, 678, 729, 730), (676, 677, 730, 731), (675, 676, 731, 732), (674, 675, 732, 733), (673, 674, 733, 734), (672, 673, 734, 735), (703, 672, 735, 704), (704, 735, 736, 767), (735, 734, 737, 736), (734, 733, 738, 737), (733, 732, 739, 738), (732, 731, 740, 739), (731, 730, 741, 740), (730, 729, 742, 741), (729, 728, 743, 742), (728, 727, 744, 743), (727, 726, 745, 744), (726, 725, 746, 745), (725, 724, 747, 746), (724, 723, 748, 747), (723, 722, 749, 748), (722, 721, 750, 749), (721, 720, 751, 750), (720, 719, 752, 751), (719, 718, 753, 752), (718, 717, 754, 753), (717, 716, 755, 754), (716, 715, 756, 755), (715, 714, 757, 756), (714, 713, 758, 757), (713, 712, 759, 758), (712, 711, 760, 759), (711, 710, 761, 760), (710, 709, 762, 761), (709, 708, 763, 762), (708, 707, 764, 763), (707, 706, 765, 764), (706, 705, 766, 765), (705, 704, 767, 766), (766, 767, 768, 769), (765, 766, 769, 770), (764, 765, 770, 771), (763, 764, 771, 772), (762, 763, 772, 773), (761, 762, 773, 774), (760, 761, 774, 775), (759, 760, 775, 776), (758, 759, 776, 777), (757, 758, 777, 778), (756, 757, 778, 779), (755, 756, 779, 780), (754, 755, 780, 781), (753, 754, 781, 782), (752, 753, 782, 783), (751, 752, 783, 784), (750, 751, 784, 785), (749, 750, 785, 786), (748, 749, 786, 787), (747, 748, 787, 788), (746, 747, 788, 789), (745, 746, 789, 790), (744, 745, 790, 791), (743, 744, 791, 792), (742, 743, 792, 793), (741, 742, 793, 794), (740, 741, 794, 795), (739, 740, 795, 796), (738, 739, 796, 797), (737, 738, 797, 798), (736, 737, 798, 799), (767, 736, 799, 768), (768, 799, 800, 831), (799, 798, 801, 800), (798, 797, 802, 801), (797, 796, 803, 802), (796, 795, 804, 803), (795, 794, 805, 804), (794, 793, 806, 805), (793, 792, 807, 806), (792, 791, 808, 807), (791, 790, 809, 808), (790, 789, 810, 809), (789, 788, 811, 810), (788, 787, 812, 811), (787, 786, 813, 812), (786, 785, 814, 813), (785, 784, 815, 814), (784, 783, 816, 815), (783, 782, 817, 816), (782, 781, 818, 817), (781, 780, 819, 818), (780, 779, 820, 819), (779, 778, 821, 820), (778, 777, 822, 821), (777, 776, 823, 822), (776, 775, 824, 823), (775, 774, 825, 824), (774, 773, 826, 825), (773, 772, 827, 826), (772, 771, 828, 827), (771, 770, 829, 828), (770, 769, 830, 829), (769, 768, 831, 830), (830, 831, 832, 833), (829, 830, 833, 834), (828, 829, 834, 835), (827, 828, 835, 836), (826, 827, 836, 837), (825, 826, 837, 838), (824, 825, 838, 839), (823, 824, 839, 840), (822, 823, 840, 841), (821, 822, 841, 842), (820, 821, 842, 843), (819, 820, 843, 844), (818, 819, 844, 845), (817, 818, 845, 846), (816, 817, 846, 847), (815, 816, 847, 848), (814, 815, 848, 849), (813, 814, 849, 850), (812, 813, 850, 851), (811, 812, 851, 852), (810, 811, 852, 853), (809, 810, 853, 854), (808, 809, 854, 855), (807, 808, 855, 856), (806, 807, 856, 857), (805, 806, 857, 858), (804, 805, 858, 859), (803, 804, 859, 860), (802, 803, 860, 861), (801, 802, 861, 862), (800, 801, 862, 863), (831, 800, 863, 832), (832, 863, 864, 895), (863, 862, 865, 864), (862, 861, 866, 865), (861, 860, 867, 866), (860, 859, 868, 867), (859, 858, 869, 868), (858, 857, 870, 869), (857, 856, 871, 870), (856, 855, 872, 871), (855, 854, 873, 872), (854, 853, 874, 873), (853, 852, 875, 874), (852, 851, 876, 875), (851, 850, 877, 876), (850, 849, 878, 877), (849, 848, 879, 878), (848, 847, 880, 879), (847, 846, 881, 880), (846, 845, 882, 881), (845, 844, 883, 882), (844, 843, 884, 883), (843, 842, 885, 884), (842, 841, 886, 885), (841, 840, 887, 886), (840, 839, 888, 887), (839, 838, 889, 888), (838, 837, 890, 889), (837, 836, 891, 890), (836, 835, 892, 891), (835, 834, 893, 892), (834, 833, 894, 893), (833, 832, 895, 894), (894, 895, 896), (893, 894, 896), (892, 893, 896), (891, 892, 896), (890, 891, 896), (889, 890, 896), (888, 889, 896), (887, 888, 896), (886, 887, 896), (885, 886, 896), (884, 885, 896), (883, 884, 896), (882, 883, 896), (881, 882, 896), (880, 881, 896), (879, 880, 896), (878, 879, 896), (877, 878, 896), (876, 877, 896), (875, 876, 896), (874, 875, 896), (873, 874, 896), (872, 873, 896), (871, 872, 896), (870, 871, 896), (869, 870, 896), (868, 869, 896), (867, 868, 896), (866, 867, 896), (865, 866, 896), (864, 865, 896), (895, 864, 896)])
me_cube_003.polygons.foreach_set('use_smooth', [True] * 896)
me_cube_003.materials.append(mat_material)
me_cube_003.use_remesh_preserve_volume = False
me_cube_003.use_remesh_preserve_attributes = False
me_cube_003.use_mirror_vertex_groups = False
me_cube_003.update()

# ---- objects
ob_glass = bpy.data.objects.new('glass', me_cube_003)

# ---- transforms, parenting, visibility, modifiers, constraints
ob_glass.location = (0.0, 0.0, 0.0)
ob_glass.scale = (0.3288, 0.3288, 0.3288)
ob_glass.lineart.crease_threshold = 0.0
_m = ob_glass.modifiers.new('Subsurf', 'SUBSURF')
_m.uv_smooth = 'PRESERVE_CORNERS'
_m.quality = 2
_m.levels = 2
_m.show_only_control_edges = False
_m = ob_glass.modifiers.new('Solidify', 'SOLIDIFY')
_m.thickness = -0.029
_m.nonmanifold_thickness_mode = 'FIXED'
_m.nonmanifold_merge_threshold = 0.0003

# ---- collection membership
col_collection_1.objects.link(ob_glass)

# ---- scene / render settings (as saved in the file)
scene.frame_start = 1; scene.frame_end = 250; scene.frame_set(1)
scene.render.engine = 'CYCLES'
scene.render.image_settings.color_mode = 'RGB'
scene.render.image_settings.compression = 90
scene.render.resolution_percentage = 50
scene.render.dither_intensity = 0.0
scene.render.bake_margin = 2
scene.render.bake_bias = 0.0
scene.cycles.use_denoising = False
scene.cycles.samples = 10
scene.cycles.sampling_pattern = 'TABULATED_SOBOL'
scene.cycles.light_sampling_threshold = 0.0
scene.cycles.use_adaptive_sampling = False
scene.cycles.use_light_tree = False
scene.cycles.blur_glossy = 0.0
scene.cycles.volume_bounces = 1
scene.cycles.pixel_filter_type = 'GAUSSIAN'
scene.cycles.sample_clamp_indirect = 0.0
scene.view_settings.view_transform = 'Standard'
bpy.context.view_layer.update()

# ---- added for rendering (the .blend has no active camera and no usable light): camera, sun
cam_auto = bpy.data.cameras.new('AutoCamera')
cam_auto.lens = 50.0
cam_auto.sensor_width = 36.0
cam_auto.clip_end = 1000.0
ob_auto_camera = bpy.data.objects.new('AutoCamera', cam_auto)
scene.collection.objects.link(ob_auto_camera)
ob_auto_camera.location = (1.10481, -1.32577, 1.3794)
ob_auto_camera.rotation_euler = (1.09748, -7.21219e-08, 0.694738)
scene.camera = ob_auto_camera
light_auto_sun = bpy.data.lights.new('AutoSun', 'SUN')
light_auto_sun.energy = 3.0
light_auto_sun.angle = 0.0523599
ob_auto_sun = bpy.data.objects.new('AutoSun', light_auto_sun)
scene.collection.objects.link(ob_auto_sun)
ob_auto_sun.rotation_euler = (0.872665, 0.174533, 0.523599)
bpy.context.view_layer.update()
